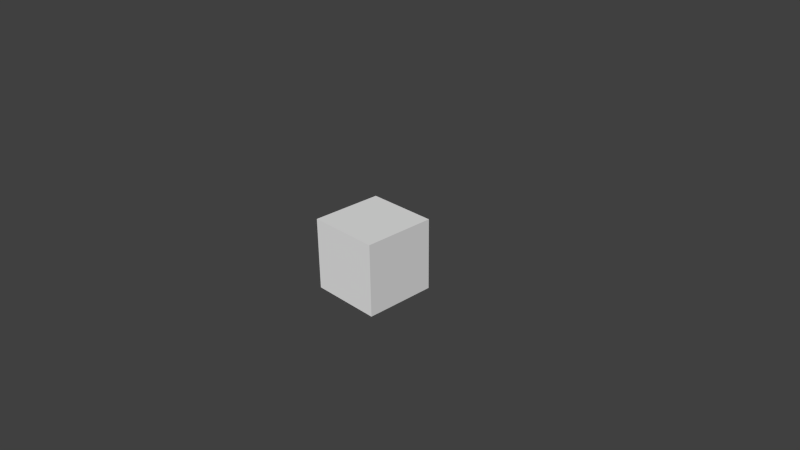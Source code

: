 # Source: BoxB.blend  (saved by Blender 2.67.0; exported with 4.5.12 LTS)
import bpy
from mathutils import Matrix  # noqa: F401  (used for matrix-valued properties, if any)

bpy.ops.wm.read_factory_settings(use_empty=True)
scene = bpy.context.scene
scene.name = 'Scene'

# ---- collections
col_collection_1 = bpy.data.collections.new('Collection 1'); scene.collection.children.link(col_collection_1)

# ---- world
world_world = bpy.data.worlds.new('World'); scene.world = world_world
world_world.color = (0.05088, 0.05088, 0.05088)
world_world.use_sun_shadow = False
world_world.sun_shadow_jitter_overblur = 0.0
world_world.cycles.sampling_method = 'MANUAL'
world_world.cycles.sample_map_resolution = 256

# ---- cameras
cam_camera = bpy.data.cameras.new('Camera')
cam_camera.clip_end = 100.0
cam_camera.lens = 35.0
cam_camera.sensor_width = 32.0
cam_camera.sensor_height = 18.0
cam_camera.ortho_scale = 7.314
cam_camera.dof.focus_distance = 0.0
cam_camera.dof.aperture_fstop = 128.0

# ---- meshes
me_cube_001 = bpy.data.meshes.new('Cube.001')
me_cube_001.from_pydata([(-1.0, -1.0, -1.0), (-1.0, 1.0, -1.0), (1.0, 1.0, -1.0), (1.0, -1.0, -1.0), (-1.0, -1.0, 1.0), (-1.0, 1.0, 1.0), (1.0, 1.0, 1.0), (1.0, -1.0, 1.0)], [], [(4, 5, 1, 0), (5, 6, 2, 1), (6, 7, 3, 2), (7, 4, 0, 3), (0, 1, 2, 3), (7, 6, 5, 4)])
_uv = me_cube_001.uv_layers.new(name='UVMap')
_uv.uv.foreach_set('vector', [0.3631, 0.001973, 0.6949, 0.001973, 0.6949, 0.3338, 0.3631, 0.3338, 0.003245, 0.6657, 0.3354, 0.6657, 0.3354, 0.9979, 0.003245, 0.9979, 0.6949, 0.9975, 0.3631, 0.9975, 0.3631, 0.6656, 0.6949, 0.6656, 0.3354, 0.3336, 0.003245, 0.3336, 0.003245, 0.001504, 0.3354, 0.001504, 0.3631, 0.3338, 0.6949, 0.3338, 0.6949, 0.6656, 0.3631, 0.6656, 0.3354, 0.3336, 0.3354, 0.6657, 0.003245, 0.6657, 0.003245, 0.3336])
me_cube_001.use_remesh_preserve_volume = False
me_cube_001.use_remesh_preserve_attributes = False
me_cube_001.use_mirror_vertex_groups = False
me_cube_001.update()

# ---- objects
ob_cube = bpy.data.objects.new('Cube', me_cube_001)
ob_camera = bpy.data.objects.new('Camera', cam_camera)

# ---- transforms, parenting, visibility, modifiers, constraints
ob_cube.location = (0.0, 0.0, 0.0)
ob_cube.scale = (0.5, 0.5, 0.5)
ob_cube.lineart.crease_threshold = 0.0
_m = ob_cube.modifiers.new('EdgeSplit', 'EDGE_SPLIT')
ob_camera.location = (7.481, -6.508, 5.344)
ob_camera.rotation_euler = (1.109, 0.01082, 0.8149)
ob_camera.lock_rotations_4d = False
ob_camera.empty_display_type = 'ARROWS'
ob_camera.color = (0.0, 0.0, 0.0, 0.0)
ob_camera.display_type = 'WIRE'
ob_camera.lineart.crease_threshold = 0.0

# ---- collection membership
col_collection_1.objects.link(ob_cube)
col_collection_1.objects.link(ob_camera)

# ---- scene / render settings (as saved in the file)
scene.camera = ob_camera
scene.frame_start = 1; scene.frame_end = 250; scene.frame_set(1)
scene.render.engine = 'BLENDER_EEVEE_NEXT'
scene.render.image_settings.color_mode = 'RGB'
scene.render.image_settings.compression = 90
scene.render.resolution_percentage = 50
scene.render.dither_intensity = 0.0
scene.render.bake_margin = 2
scene.render.bake_bias = 0.0
scene.cycles.use_denoising = False
scene.cycles.samples = 10
scene.cycles.sampling_pattern = 'TABULATED_SOBOL'
scene.cycles.light_sampling_threshold = 0.0
scene.cycles.use_adaptive_sampling = False
scene.cycles.use_light_tree = False
scene.cycles.blur_glossy = 0.0
scene.cycles.volume_bounces = 1
scene.cycles.pixel_filter_type = 'GAUSSIAN'
scene.cycles.sample_clamp_indirect = 0.0
scene.view_settings.view_transform = 'Standard'
bpy.context.view_layer.update()

# ---- added for rendering (the .blend has no usable light): sun
light_auto_sun = bpy.data.lights.new('AutoSun', 'SUN')
light_auto_sun.energy = 3.0
light_auto_sun.angle = 0.0523599
ob_auto_sun = bpy.data.objects.new('AutoSun', light_auto_sun)
scene.collection.objects.link(ob_auto_sun)
ob_auto_sun.rotation_euler = (0.872665, 0.174533, 0.523599)
bpy.context.view_layer.update()
